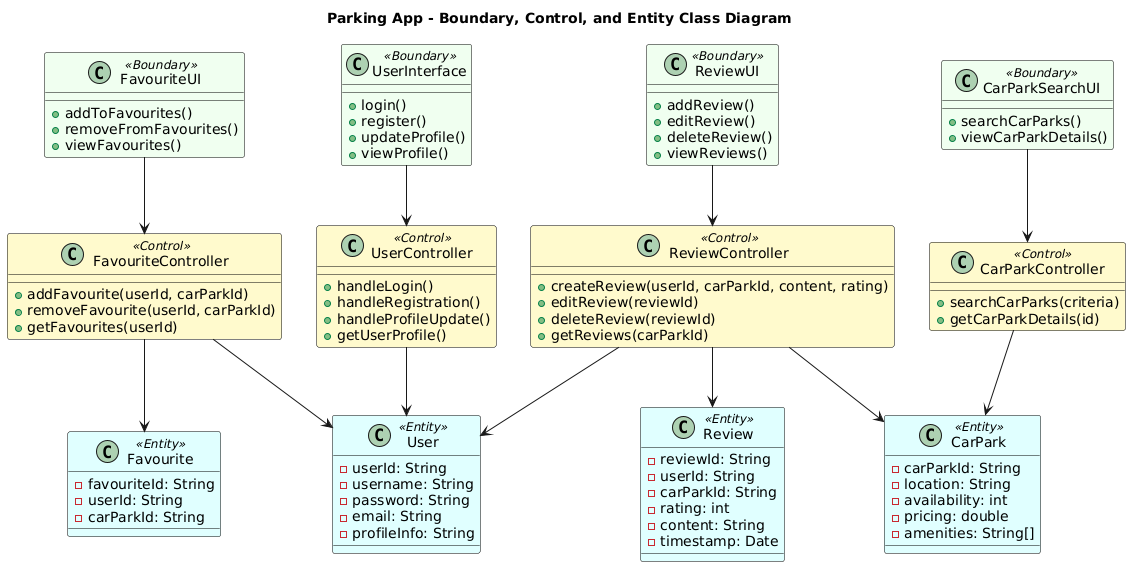

The diagram above was rendered by PlantUML. Its source (embedded in the PNG):
@startuml
' Title and legend
title Parking App - Boundary, Control, and Entity Class Diagram

' Stereotypes
skinparam class {
    BackgroundColor<<Boundary>> HoneyDew
    BackgroundColor<<Control>> LemonChiffon
    BackgroundColor<<Entity>> LightCyan
    BorderColor Black
}

' === Boundary Classes ===
class UserInterface <<Boundary>> {
    +login()
    +register()
    +updateProfile()
    +viewProfile()
}

class CarParkSearchUI <<Boundary>> {
    +searchCarParks()
    +viewCarParkDetails()
}

class FavouriteUI <<Boundary>> {
    +addToFavourites()
    +removeFromFavourites()
    +viewFavourites()
}

class ReviewUI <<Boundary>> {
    +addReview()
    +editReview()
    +deleteReview()
    +viewReviews()
}

' === Control Classes ===
class UserController <<Control>> {
    +handleLogin()
    +handleRegistration()
    +handleProfileUpdate()
    +getUserProfile()
}

class CarParkController <<Control>> {
    +searchCarParks(criteria)
    +getCarParkDetails(id)
}

class FavouriteController <<Control>> {
    +addFavourite(userId, carParkId)
    +removeFavourite(userId, carParkId)
    +getFavourites(userId)
}

class ReviewController <<Control>> {
    +createReview(userId, carParkId, content, rating)
    +editReview(reviewId)
    +deleteReview(reviewId)
    +getReviews(carParkId)
}

' === Entity Classes ===
class User <<Entity>> {
    -userId: String
    -username: String
    -password: String
    -email: String
    -profileInfo: String
}

class CarPark <<Entity>> {
    -carParkId: String
    -location: String
    -availability: int
    -pricing: double
    -amenities: String[]
}

class Favourite <<Entity>> {
    -favouriteId: String
    -userId: String
    -carParkId: String
}

class Review <<Entity>> {
    -reviewId: String
    -userId: String
    -carParkId: String
    -rating: int
    -content: String
    -timestamp: Date
}

' === Associations ===

UserInterface --> UserController
CarParkSearchUI --> CarParkController
FavouriteUI --> FavouriteController
ReviewUI --> ReviewController

UserController --> User
CarParkController --> CarPark
FavouriteController --> Favourite
FavouriteController --> User
ReviewController --> Review
ReviewController --> User
ReviewController --> CarPark
@enduml